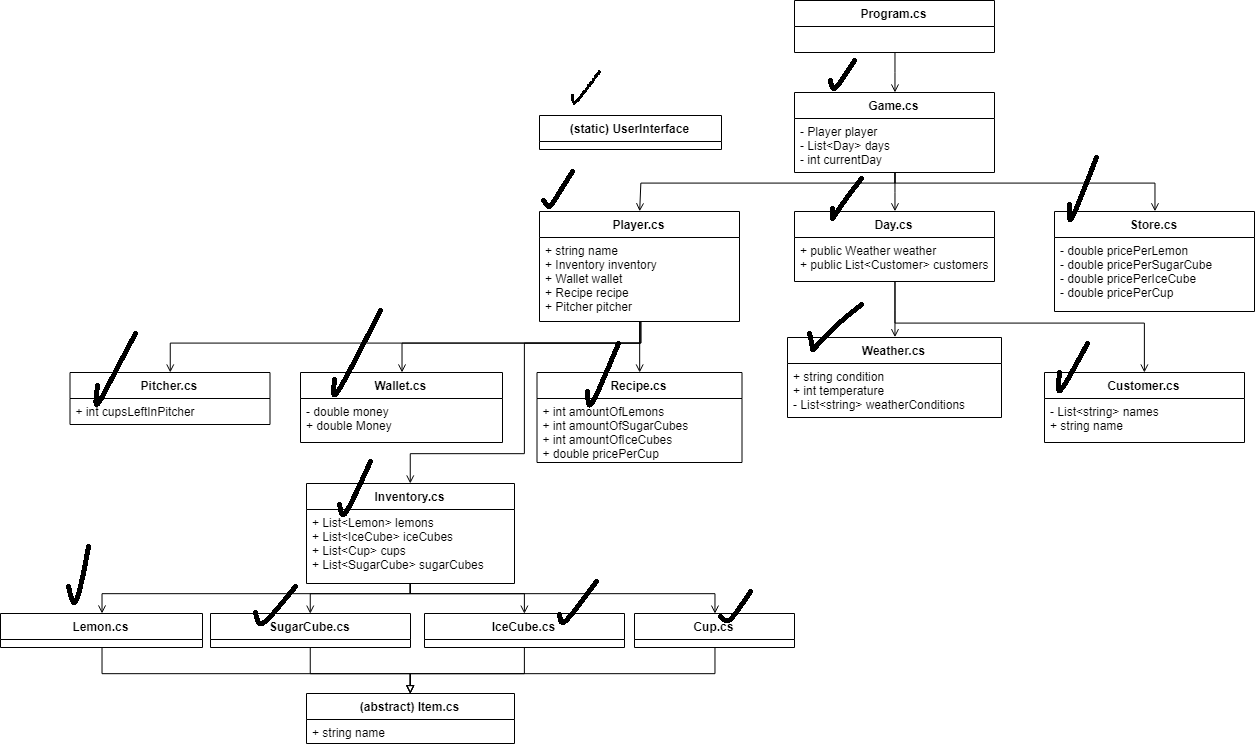

The diagram above was exported from draw.io. Its source (the exported page's mxGraphModel, read from the mxfile embedded in the PNG):
<mxGraphModel dx="2506" dy="951" grid="1" gridSize="10" guides="1" tooltips="1" connect="1" arrows="1" fold="1" page="1" pageScale="1" pageWidth="850" pageHeight="1100" background="#ffffff" math="0" shadow="0">
  <root>
    <mxCell id="0" />
    <mxCell id="1" parent="0" />
    <mxCell id="XN-5PXQ91AgrwxjzMPeG-18" style="edgeStyle=orthogonalEdgeStyle;rounded=0;orthogonalLoop=1;jettySize=auto;html=1;entryX=0.5;entryY=0;entryDx=0;entryDy=0;endArrow=open;endFill=0;" parent="1" source="8p8fmn5_4PhFlhrzoAUZ-7" target="8p8fmn5_4PhFlhrzoAUZ-15" edge="1">
      <mxGeometry relative="1" as="geometry" />
    </mxCell>
    <mxCell id="8p8fmn5_4PhFlhrzoAUZ-7" value="Program.cs" style="swimlane;fontStyle=1;align=center;verticalAlign=top;childLayout=stackLayout;horizontal=1;startSize=26;horizontalStack=0;resizeParent=1;resizeParentMax=0;resizeLast=0;collapsible=1;marginBottom=0;" parent="1" vertex="1">
      <mxGeometry x="330" y="37" width="200" height="52" as="geometry" />
    </mxCell>
    <mxCell id="XN-5PXQ91AgrwxjzMPeG-19" style="edgeStyle=orthogonalEdgeStyle;rounded=0;orthogonalLoop=1;jettySize=auto;html=1;entryX=0.5;entryY=0;entryDx=0;entryDy=0;endArrow=open;endFill=0;" parent="1" source="8p8fmn5_4PhFlhrzoAUZ-15" target="dgqKaFg6HKd0fvsDpfMX-5" edge="1">
      <mxGeometry relative="1" as="geometry" />
    </mxCell>
    <mxCell id="XN-5PXQ91AgrwxjzMPeG-20" style="edgeStyle=orthogonalEdgeStyle;rounded=0;orthogonalLoop=1;jettySize=auto;html=1;entryX=0.5;entryY=0;entryDx=0;entryDy=0;endArrow=open;endFill=0;" parent="1" source="8p8fmn5_4PhFlhrzoAUZ-15" target="dgqKaFg6HKd0fvsDpfMX-1" edge="1">
      <mxGeometry relative="1" as="geometry">
        <Array as="points">
          <mxPoint x="430" y="220" />
          <mxPoint x="176" y="220" />
        </Array>
      </mxGeometry>
    </mxCell>
    <mxCell id="XN-5PXQ91AgrwxjzMPeG-21" style="edgeStyle=orthogonalEdgeStyle;rounded=0;orthogonalLoop=1;jettySize=auto;html=1;entryX=0.5;entryY=0;entryDx=0;entryDy=0;endArrow=open;endFill=0;" parent="1" source="8p8fmn5_4PhFlhrzoAUZ-15" target="dgqKaFg6HKd0fvsDpfMX-16" edge="1">
      <mxGeometry relative="1" as="geometry">
        <Array as="points">
          <mxPoint x="430" y="220" />
          <mxPoint x="690" y="220" />
        </Array>
      </mxGeometry>
    </mxCell>
    <mxCell id="8p8fmn5_4PhFlhrzoAUZ-15" value="Game.cs" style="swimlane;fontStyle=1;align=center;verticalAlign=top;childLayout=stackLayout;horizontal=1;startSize=26;horizontalStack=0;resizeParent=1;resizeParentMax=0;resizeLast=0;collapsible=1;marginBottom=0;" parent="1" vertex="1">
      <mxGeometry x="330" y="129" width="200" height="80" as="geometry" />
    </mxCell>
    <mxCell id="8p8fmn5_4PhFlhrzoAUZ-16" value="- Player player&#10;- List&lt;Day&gt; days&#10;- int currentDay" style="text;strokeColor=none;fillColor=none;align=left;verticalAlign=top;spacingLeft=4;spacingRight=4;overflow=hidden;rotatable=0;points=[[0,0.5],[1,0.5]];portConstraint=eastwest;" parent="8p8fmn5_4PhFlhrzoAUZ-15" vertex="1">
      <mxGeometry y="26" width="200" height="54" as="geometry" />
    </mxCell>
    <mxCell id="8p8fmn5_4PhFlhrzoAUZ-20" value="(static) UserInterface" style="swimlane;fontStyle=1;align=center;verticalAlign=top;childLayout=stackLayout;horizontal=1;startSize=26;horizontalStack=0;resizeParent=1;resizeParentMax=0;resizeLast=0;collapsible=1;marginBottom=0;" parent="1" vertex="1">
      <mxGeometry x="75" y="152" width="182" height="34" as="geometry" />
    </mxCell>
    <mxCell id="XN-5PXQ91AgrwxjzMPeG-22" style="edgeStyle=orthogonalEdgeStyle;rounded=0;orthogonalLoop=1;jettySize=auto;html=1;entryX=0.5;entryY=0;entryDx=0;entryDy=0;endArrow=open;endFill=0;" parent="1" source="dgqKaFg6HKd0fvsDpfMX-1" target="QuVaE-0BSoR7tpnU4nRY-6" edge="1">
      <mxGeometry relative="1" as="geometry">
        <Array as="points">
          <mxPoint x="176" y="380" />
          <mxPoint x="-294" y="380" />
        </Array>
      </mxGeometry>
    </mxCell>
    <mxCell id="XN-5PXQ91AgrwxjzMPeG-23" style="edgeStyle=orthogonalEdgeStyle;rounded=0;orthogonalLoop=1;jettySize=auto;html=1;endArrow=open;endFill=0;" parent="1" source="dgqKaFg6HKd0fvsDpfMX-1" target="dgqKaFg6HKd0fvsDpfMX-22" edge="1">
      <mxGeometry relative="1" as="geometry">
        <Array as="points">
          <mxPoint x="176" y="380" />
          <mxPoint x="-63" y="380" />
        </Array>
      </mxGeometry>
    </mxCell>
    <mxCell id="XN-5PXQ91AgrwxjzMPeG-24" style="edgeStyle=orthogonalEdgeStyle;rounded=0;orthogonalLoop=1;jettySize=auto;html=1;entryX=0.5;entryY=0;entryDx=0;entryDy=0;endArrow=open;endFill=0;" parent="1" source="dgqKaFg6HKd0fvsDpfMX-1" target="QuVaE-0BSoR7tpnU4nRY-1" edge="1">
      <mxGeometry relative="1" as="geometry">
        <Array as="points">
          <mxPoint x="175" y="409" />
          <mxPoint x="175" y="409" />
        </Array>
      </mxGeometry>
    </mxCell>
    <mxCell id="XN-5PXQ91AgrwxjzMPeG-26" style="edgeStyle=orthogonalEdgeStyle;rounded=0;orthogonalLoop=1;jettySize=auto;html=1;endArrow=open;endFill=0;" parent="1" source="dgqKaFg6HKd0fvsDpfMX-1" target="0kBoPJpM3YiYq68xosPJ-1" edge="1">
      <mxGeometry relative="1" as="geometry">
        <Array as="points">
          <mxPoint x="175" y="380" />
          <mxPoint x="60" y="380" />
          <mxPoint x="60" y="490" />
          <mxPoint x="-54" y="490" />
        </Array>
      </mxGeometry>
    </mxCell>
    <mxCell id="dgqKaFg6HKd0fvsDpfMX-1" value="Player.cs" style="swimlane;fontStyle=1;align=center;verticalAlign=top;childLayout=stackLayout;horizontal=1;startSize=26;horizontalStack=0;resizeParent=1;resizeParentMax=0;resizeLast=0;collapsible=1;marginBottom=0;" parent="1" vertex="1">
      <mxGeometry x="75" y="248" width="200" height="110" as="geometry" />
    </mxCell>
    <mxCell id="dgqKaFg6HKd0fvsDpfMX-2" value="+ string name&#10;+ Inventory inventory&#10;+ Wallet wallet&#10;+ Recipe recipe&#10;+ Pitcher pitcher&#10;" style="text;strokeColor=none;fillColor=none;align=left;verticalAlign=top;spacingLeft=4;spacingRight=4;overflow=hidden;rotatable=0;points=[[0,0.5],[1,0.5]];portConstraint=eastwest;" parent="dgqKaFg6HKd0fvsDpfMX-1" vertex="1">
      <mxGeometry y="26" width="200" height="84" as="geometry" />
    </mxCell>
    <mxCell id="XN-5PXQ91AgrwxjzMPeG-35" style="edgeStyle=orthogonalEdgeStyle;rounded=0;orthogonalLoop=1;jettySize=auto;html=1;entryX=0.5;entryY=0;entryDx=0;entryDy=0;endArrow=open;endFill=0;" parent="1" source="dgqKaFg6HKd0fvsDpfMX-5" target="dgqKaFg6HKd0fvsDpfMX-27" edge="1">
      <mxGeometry relative="1" as="geometry" />
    </mxCell>
    <mxCell id="XN-5PXQ91AgrwxjzMPeG-36" style="edgeStyle=orthogonalEdgeStyle;rounded=0;orthogonalLoop=1;jettySize=auto;html=1;entryX=0.5;entryY=0;entryDx=0;entryDy=0;endArrow=open;endFill=0;" parent="1" source="dgqKaFg6HKd0fvsDpfMX-5" target="QuVaE-0BSoR7tpnU4nRY-12" edge="1">
      <mxGeometry relative="1" as="geometry">
        <Array as="points">
          <mxPoint x="430" y="360" />
          <mxPoint x="680" y="360" />
        </Array>
      </mxGeometry>
    </mxCell>
    <mxCell id="dgqKaFg6HKd0fvsDpfMX-5" value="Day.cs" style="swimlane;fontStyle=1;align=center;verticalAlign=top;childLayout=stackLayout;horizontal=1;startSize=26;horizontalStack=0;resizeParent=1;resizeParentMax=0;resizeLast=0;collapsible=1;marginBottom=0;" parent="1" vertex="1">
      <mxGeometry x="330" y="248" width="200" height="70" as="geometry" />
    </mxCell>
    <mxCell id="dgqKaFg6HKd0fvsDpfMX-6" value="+ public Weather weather&#10;+ public List&lt;Customer&gt; customers" style="text;strokeColor=none;fillColor=none;align=left;verticalAlign=top;spacingLeft=4;spacingRight=4;overflow=hidden;rotatable=0;points=[[0,0.5],[1,0.5]];portConstraint=eastwest;" parent="dgqKaFg6HKd0fvsDpfMX-5" vertex="1">
      <mxGeometry y="26" width="200" height="44" as="geometry" />
    </mxCell>
    <mxCell id="dgqKaFg6HKd0fvsDpfMX-9" value="(abstract) Item.cs" style="swimlane;fontStyle=1;align=center;verticalAlign=top;childLayout=stackLayout;horizontal=1;startSize=26;horizontalStack=0;resizeParent=1;resizeParentMax=0;resizeLast=0;collapsible=1;marginBottom=0;" parent="1" vertex="1">
      <mxGeometry x="-158" y="730" width="208" height="50" as="geometry" />
    </mxCell>
    <mxCell id="dgqKaFg6HKd0fvsDpfMX-10" value="+ string name" style="text;strokeColor=none;fillColor=none;align=left;verticalAlign=top;spacingLeft=4;spacingRight=4;overflow=hidden;rotatable=0;points=[[0,0.5],[1,0.5]];portConstraint=eastwest;" parent="dgqKaFg6HKd0fvsDpfMX-9" vertex="1">
      <mxGeometry y="26" width="208" height="24" as="geometry" />
    </mxCell>
    <mxCell id="dgqKaFg6HKd0fvsDpfMX-16" value="Store.cs" style="swimlane;fontStyle=1;align=center;verticalAlign=top;childLayout=stackLayout;horizontal=1;startSize=26;horizontalStack=0;resizeParent=1;resizeParentMax=0;resizeLast=0;collapsible=1;marginBottom=0;" parent="1" vertex="1">
      <mxGeometry x="590" y="248" width="200" height="100" as="geometry" />
    </mxCell>
    <mxCell id="dgqKaFg6HKd0fvsDpfMX-17" value="- double pricePerLemon&#10;- double pricePerSugarCube&#10;- double pricePerIceCube&#10;- double pricePerCup" style="text;strokeColor=none;fillColor=none;align=left;verticalAlign=top;spacingLeft=4;spacingRight=4;overflow=hidden;rotatable=0;points=[[0,0.5],[1,0.5]];portConstraint=eastwest;" parent="dgqKaFg6HKd0fvsDpfMX-16" vertex="1">
      <mxGeometry y="26" width="200" height="74" as="geometry" />
    </mxCell>
    <mxCell id="dgqKaFg6HKd0fvsDpfMX-22" value="Wallet.cs" style="swimlane;fontStyle=1;align=center;verticalAlign=top;childLayout=stackLayout;horizontal=1;startSize=26;horizontalStack=0;resizeParent=1;resizeParentMax=0;resizeLast=0;collapsible=1;marginBottom=0;" parent="1" vertex="1">
      <mxGeometry x="-164" y="409" width="202" height="70" as="geometry" />
    </mxCell>
    <mxCell id="dgqKaFg6HKd0fvsDpfMX-23" value="- double money&#10;+ double Money" style="text;strokeColor=none;fillColor=none;align=left;verticalAlign=top;spacingLeft=4;spacingRight=4;overflow=hidden;rotatable=0;points=[[0,0.5],[1,0.5]];portConstraint=eastwest;" parent="dgqKaFg6HKd0fvsDpfMX-22" vertex="1">
      <mxGeometry y="26" width="202" height="44" as="geometry" />
    </mxCell>
    <mxCell id="dgqKaFg6HKd0fvsDpfMX-27" value="Weather.cs" style="swimlane;fontStyle=1;align=center;verticalAlign=top;childLayout=stackLayout;horizontal=1;startSize=26;horizontalStack=0;resizeParent=1;resizeParentMax=0;resizeLast=0;collapsible=1;marginBottom=0;" parent="1" vertex="1">
      <mxGeometry x="323" y="374" width="214" height="80" as="geometry" />
    </mxCell>
    <mxCell id="dgqKaFg6HKd0fvsDpfMX-28" value="+ string condition&#10;+ int temperature&#10;- List&lt;string&gt; weatherConditions" style="text;strokeColor=none;fillColor=none;align=left;verticalAlign=top;spacingLeft=4;spacingRight=4;overflow=hidden;rotatable=0;points=[[0,0.5],[1,0.5]];portConstraint=eastwest;" parent="dgqKaFg6HKd0fvsDpfMX-27" vertex="1">
      <mxGeometry y="26" width="214" height="54" as="geometry" />
    </mxCell>
    <mxCell id="XN-5PXQ91AgrwxjzMPeG-33" style="edgeStyle=orthogonalEdgeStyle;rounded=0;orthogonalLoop=1;jettySize=auto;html=1;entryX=0.5;entryY=0;entryDx=0;entryDy=0;endArrow=block;endFill=0;" parent="1" source="dgqKaFg6HKd0fvsDpfMX-31" target="dgqKaFg6HKd0fvsDpfMX-9" edge="1">
      <mxGeometry relative="1" as="geometry">
        <Array as="points">
          <mxPoint x="-363" y="710" />
          <mxPoint x="-54" y="710" />
        </Array>
      </mxGeometry>
    </mxCell>
    <mxCell id="dgqKaFg6HKd0fvsDpfMX-31" value="Lemon.cs" style="swimlane;fontStyle=1;align=center;verticalAlign=top;childLayout=stackLayout;horizontal=1;startSize=26;horizontalStack=0;resizeParent=1;resizeParentMax=0;resizeLast=0;collapsible=1;marginBottom=0;" parent="1" vertex="1">
      <mxGeometry x="-464" y="650" width="202" height="34" as="geometry" />
    </mxCell>
    <mxCell id="XN-5PXQ91AgrwxjzMPeG-32" style="edgeStyle=orthogonalEdgeStyle;rounded=0;orthogonalLoop=1;jettySize=auto;html=1;entryX=0.5;entryY=0;entryDx=0;entryDy=0;endArrow=block;endFill=0;" parent="1" source="dgqKaFg6HKd0fvsDpfMX-35" target="dgqKaFg6HKd0fvsDpfMX-9" edge="1">
      <mxGeometry relative="1" as="geometry">
        <Array as="points">
          <mxPoint x="-154" y="710" />
          <mxPoint x="-54" y="710" />
        </Array>
      </mxGeometry>
    </mxCell>
    <mxCell id="dgqKaFg6HKd0fvsDpfMX-35" value="SugarCube.cs" style="swimlane;fontStyle=1;align=center;verticalAlign=top;childLayout=stackLayout;horizontal=1;startSize=26;horizontalStack=0;resizeParent=1;resizeParentMax=0;resizeLast=0;collapsible=1;marginBottom=0;" parent="1" vertex="1">
      <mxGeometry x="-254" y="650" width="200" height="34" as="geometry" />
    </mxCell>
    <mxCell id="XN-5PXQ91AgrwxjzMPeG-31" style="edgeStyle=orthogonalEdgeStyle;rounded=0;orthogonalLoop=1;jettySize=auto;html=1;entryX=0.5;entryY=0;entryDx=0;entryDy=0;endArrow=block;endFill=0;" parent="1" source="dgqKaFg6HKd0fvsDpfMX-39" target="dgqKaFg6HKd0fvsDpfMX-9" edge="1">
      <mxGeometry relative="1" as="geometry">
        <Array as="points">
          <mxPoint x="60" y="710" />
          <mxPoint x="-54" y="710" />
        </Array>
      </mxGeometry>
    </mxCell>
    <mxCell id="dgqKaFg6HKd0fvsDpfMX-39" value="IceCube.cs" style="swimlane;fontStyle=1;align=center;verticalAlign=top;childLayout=stackLayout;horizontal=1;startSize=26;horizontalStack=0;resizeParent=1;resizeParentMax=0;resizeLast=0;collapsible=1;marginBottom=0;" parent="1" vertex="1">
      <mxGeometry x="-40" y="650" width="200" height="34" as="geometry" />
    </mxCell>
    <mxCell id="XN-5PXQ91AgrwxjzMPeG-34" style="edgeStyle=orthogonalEdgeStyle;rounded=0;orthogonalLoop=1;jettySize=auto;html=1;entryX=0.5;entryY=0;entryDx=0;entryDy=0;endArrow=block;endFill=0;" parent="1" source="dgqKaFg6HKd0fvsDpfMX-43" target="dgqKaFg6HKd0fvsDpfMX-9" edge="1">
      <mxGeometry relative="1" as="geometry">
        <Array as="points">
          <mxPoint x="250" y="710" />
          <mxPoint x="-54" y="710" />
        </Array>
      </mxGeometry>
    </mxCell>
    <mxCell id="dgqKaFg6HKd0fvsDpfMX-43" value="Cup.cs&#10;" style="swimlane;fontStyle=1;align=center;verticalAlign=top;childLayout=stackLayout;horizontal=1;startSize=26;horizontalStack=0;resizeParent=1;resizeParentMax=0;resizeLast=0;collapsible=1;marginBottom=0;" parent="1" vertex="1">
      <mxGeometry x="170" y="650" width="160" height="34" as="geometry" />
    </mxCell>
    <mxCell id="QuVaE-0BSoR7tpnU4nRY-1" value="Recipe.cs" style="swimlane;fontStyle=1;align=center;verticalAlign=top;childLayout=stackLayout;horizontal=1;startSize=26;horizontalStack=0;resizeParent=1;resizeParentMax=0;resizeLast=0;collapsible=1;marginBottom=0;" parent="1" vertex="1">
      <mxGeometry x="72.5" y="409" width="205" height="90" as="geometry" />
    </mxCell>
    <mxCell id="QuVaE-0BSoR7tpnU4nRY-2" value="+ int amountOfLemons&#10;+ int amountOfSugarCubes&#10;+ int amountOfIceCubes&#10;+ double pricePerCup" style="text;strokeColor=none;fillColor=none;align=left;verticalAlign=top;spacingLeft=4;spacingRight=4;overflow=hidden;rotatable=0;points=[[0,0.5],[1,0.5]];portConstraint=eastwest;" parent="QuVaE-0BSoR7tpnU4nRY-1" vertex="1">
      <mxGeometry y="26" width="205" height="64" as="geometry" />
    </mxCell>
    <mxCell id="QuVaE-0BSoR7tpnU4nRY-6" value="Pitcher.cs" style="swimlane;fontStyle=1;align=center;verticalAlign=top;childLayout=stackLayout;horizontal=1;startSize=26;horizontalStack=0;resizeParent=1;resizeParentMax=0;resizeLast=0;collapsible=1;marginBottom=0;" parent="1" vertex="1">
      <mxGeometry x="-394.5" y="409" width="200" height="52" as="geometry" />
    </mxCell>
    <mxCell id="QuVaE-0BSoR7tpnU4nRY-7" value="+ int cupsLeftInPitcher" style="text;strokeColor=none;fillColor=none;align=left;verticalAlign=top;spacingLeft=4;spacingRight=4;overflow=hidden;rotatable=0;points=[[0,0.5],[1,0.5]];portConstraint=eastwest;" parent="QuVaE-0BSoR7tpnU4nRY-6" vertex="1">
      <mxGeometry y="26" width="200" height="26" as="geometry" />
    </mxCell>
    <mxCell id="QuVaE-0BSoR7tpnU4nRY-12" value="Customer.cs" style="swimlane;fontStyle=1;align=center;verticalAlign=top;childLayout=stackLayout;horizontal=1;startSize=26;horizontalStack=0;resizeParent=1;resizeParentMax=0;resizeLast=0;collapsible=1;marginBottom=0;" parent="1" vertex="1">
      <mxGeometry x="580" y="409" width="200" height="70" as="geometry" />
    </mxCell>
    <mxCell id="QuVaE-0BSoR7tpnU4nRY-13" value="- List&lt;string&gt; names&#10;+ string name" style="text;strokeColor=none;fillColor=none;align=left;verticalAlign=top;spacingLeft=4;spacingRight=4;overflow=hidden;rotatable=0;points=[[0,0.5],[1,0.5]];portConstraint=eastwest;" parent="QuVaE-0BSoR7tpnU4nRY-12" vertex="1">
      <mxGeometry y="26" width="200" height="44" as="geometry" />
    </mxCell>
    <mxCell id="XN-5PXQ91AgrwxjzMPeG-27" style="edgeStyle=orthogonalEdgeStyle;rounded=0;orthogonalLoop=1;jettySize=auto;html=1;entryX=0.5;entryY=0;entryDx=0;entryDy=0;endArrow=open;endFill=0;" parent="1" source="0kBoPJpM3YiYq68xosPJ-1" target="dgqKaFg6HKd0fvsDpfMX-35" edge="1">
      <mxGeometry relative="1" as="geometry">
        <Array as="points">
          <mxPoint x="-54" y="630" />
          <mxPoint x="-154" y="630" />
        </Array>
      </mxGeometry>
    </mxCell>
    <mxCell id="XN-5PXQ91AgrwxjzMPeG-28" style="edgeStyle=orthogonalEdgeStyle;rounded=0;orthogonalLoop=1;jettySize=auto;html=1;entryX=0.5;entryY=0;entryDx=0;entryDy=0;endArrow=open;endFill=0;" parent="1" source="0kBoPJpM3YiYq68xosPJ-1" target="dgqKaFg6HKd0fvsDpfMX-39" edge="1">
      <mxGeometry relative="1" as="geometry">
        <Array as="points">
          <mxPoint x="-54" y="630" />
          <mxPoint x="60" y="630" />
        </Array>
      </mxGeometry>
    </mxCell>
    <mxCell id="XN-5PXQ91AgrwxjzMPeG-29" style="edgeStyle=orthogonalEdgeStyle;rounded=0;orthogonalLoop=1;jettySize=auto;html=1;entryX=0.5;entryY=0;entryDx=0;entryDy=0;endArrow=open;endFill=0;" parent="1" source="0kBoPJpM3YiYq68xosPJ-1" target="dgqKaFg6HKd0fvsDpfMX-43" edge="1">
      <mxGeometry relative="1" as="geometry">
        <Array as="points">
          <mxPoint x="-54" y="630" />
          <mxPoint x="250" y="630" />
        </Array>
      </mxGeometry>
    </mxCell>
    <mxCell id="XN-5PXQ91AgrwxjzMPeG-30" style="edgeStyle=orthogonalEdgeStyle;rounded=0;orthogonalLoop=1;jettySize=auto;html=1;endArrow=open;endFill=0;" parent="1" source="0kBoPJpM3YiYq68xosPJ-1" target="dgqKaFg6HKd0fvsDpfMX-31" edge="1">
      <mxGeometry relative="1" as="geometry">
        <Array as="points">
          <mxPoint x="-54" y="630" />
          <mxPoint x="-363" y="630" />
        </Array>
      </mxGeometry>
    </mxCell>
    <mxCell id="0kBoPJpM3YiYq68xosPJ-1" value="Inventory.cs" style="swimlane;fontStyle=1;align=center;verticalAlign=top;childLayout=stackLayout;horizontal=1;startSize=26;horizontalStack=0;resizeParent=1;resizeParentMax=0;resizeLast=0;collapsible=1;marginBottom=0;" parent="1" vertex="1">
      <mxGeometry x="-158" y="520" width="208" height="100" as="geometry" />
    </mxCell>
    <mxCell id="0kBoPJpM3YiYq68xosPJ-2" value="+ List&lt;Lemon&gt; lemons&#10;+ List&lt;IceCube&gt; iceCubes&#10;+ List&lt;Cup&gt; cups&#10;+ List&lt;SugarCube&gt; sugarCubes" style="text;strokeColor=none;fillColor=none;align=left;verticalAlign=top;spacingLeft=4;spacingRight=4;overflow=hidden;rotatable=0;points=[[0,0.5],[1,0.5]];portConstraint=eastwest;" parent="0kBoPJpM3YiYq68xosPJ-1" vertex="1">
      <mxGeometry y="26" width="208" height="74" as="geometry" />
    </mxCell>
  </root>
</mxGraphModel>